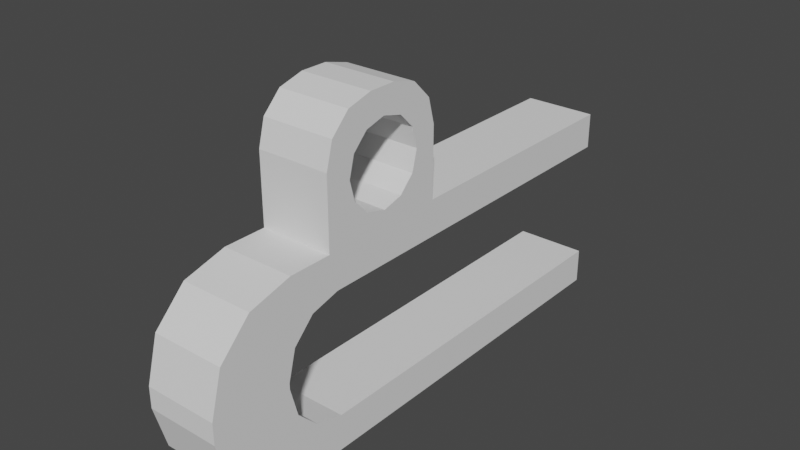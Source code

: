 # Source: TraverceBracing.blend  (saved by Blender 2.92.15; exported with 4.5.12 LTS)
import bpy
from mathutils import Matrix  # noqa: F401  (used for matrix-valued properties, if any)

bpy.ops.wm.read_factory_settings(use_empty=True)
scene = bpy.context.scene
scene.name = 'Scene'

# ---- collections
col_collection = bpy.data.collections.new('Collection'); scene.collection.children.link(col_collection)

# ---- world
world_world = bpy.data.worlds.new('World'); scene.world = world_world
world_world.use_nodes = True; world_world.node_tree.nodes.clear()
_N = world_world.node_tree.nodes; _L = world_world.node_tree.links
n0 = _N.new('ShaderNodeOutputWorld'); n0.name = 'World Output'; n0.location = (300, 300)
n1 = _N.new('ShaderNodeBackground'); n1.name = 'Background'; n1.location = (10, 300)
n1.inputs[0].default_value = (0.05088, 0.05088, 0.05088, 1.0)
_L.new(n1.outputs[0], n0.inputs[0])
n0.is_active_output = True
world_world.color = (0.05088, 0.05088, 0.05088)
world_world.use_sun_shadow = False
world_world.sun_shadow_jitter_overblur = 0.0

# ---- meshes
me_cube_001 = bpy.data.meshes.new('Cube.001')
me_cube_001.from_pydata([(-0.01488, 0.1059, -0.03965), (-0.01488, 0.1059, 0.03965), (0.01488, 0.1059, -0.03965), (0.01488, 0.1059, 0.03965), (-0.01488, 0.05294, -0.03965), (-0.01488, -3.725e-09, -0.03965), (-0.01488, -0.05294, -0.03965), (-0.01488, -0.05294, 0.03965), (-0.01488, 3.725e-09, 0.03965), (-0.01488, 0.05294, 0.03965), (0.01488, -0.05294, -0.03965), (0.01488, 3.725e-09, -0.03965), (0.01488, 0.05294, -0.03965), (0.01488, 0.05294, 0.03965), (0.01488, -3.725e-09, 0.03965), (0.01488, -0.05294, 0.03965), (-0.01488, -0.05294, 0.06819), (-0.01488, -0.03208, 0.08906), (-0.01488, -0.05015, 0.07862), (-0.01488, -0.04251, 0.08626), (-0.01488, -0.02087, 0.08906), (-0.01488, 3.725e-09, 0.06819), (-0.01488, -0.01043, 0.08626), (-0.01488, -0.002796, 0.07862), (0.01488, -3.725e-09, 0.06819), (0.01488, -0.02087, 0.08906), (0.01488, -0.002796, 0.07862), (0.01488, -0.01043, 0.08626), (0.01488, -0.03208, 0.08906), (0.01488, -0.05294, 0.06819), (0.01488, -0.04251, 0.08626), (0.01488, -0.05015, 0.07862), (-0.01488, -0.07049, -0.03965), (-0.01488, -0.1059, -0.004257), (-0.01488, -0.08819, -0.03491), (-0.01488, -0.1011, -0.02195), (-0.01488, -0.1059, 0.004257), (-0.01488, -0.07049, 0.03965), (-0.01488, -0.1011, 0.02195), (-0.01488, -0.08819, 0.03491), (0.01488, -0.1059, -0.004257), (0.01488, -0.07049, -0.03965), (0.01488, -0.1011, -0.02195), (0.01488, -0.08819, -0.03491), (0.01488, -0.07049, 0.03965), (0.01488, -0.1059, 0.004257), (0.01488, -0.08819, 0.03491), (0.01488, -0.1011, 0.02195), (-0.01488, -0.07332, -0.001317), (0.01488, -0.07332, -0.001317), (0.01488, -0.07332, 0.001317), (-0.01488, -0.07332, 0.001317), (-0.01488, 0.1059, 0.025), (0.01488, 0.1059, 0.025), (0.01488, -2.349e-09, 0.025), (0.01488, 0.05294, 0.025), (-0.01488, -0.04964, 0.025), (-0.01488, 2.349e-09, 0.025), (0.01488, -0.04964, 0.025), (-0.01488, 0.05294, 0.025), (0.01488, -0.04964, -0.025), (-0.01488, -0.04964, -0.025), (-0.01488, -0.05294, -0.02411), (0.01488, -0.06148, -0.02183), (-0.01488, -0.06148, -0.02183), (0.01488, -0.05294, -0.02411), (0.01488, -0.07015, -0.01316), (-0.01488, -0.07015, -0.01316), (0.01488, -0.05294, 0.02411), (-0.01488, -0.06148, 0.02183), (-0.01488, -0.05294, 0.02411), (0.01488, -0.06148, 0.02183), (-0.01488, -0.07015, 0.01316), (0.01488, -0.07015, 0.01316), (-0.01488, -2.349e-09, -0.025), (0.01488, 0.1059, -0.025), (-0.01488, 0.05294, -0.025), (-0.01488, 0.1059, -0.025), (0.01488, 2.349e-09, -0.025), (0.01488, 0.05294, -0.025), (0.01488, -0.009044, 0.06219), (-0.01488, -0.009044, 0.06219), (-0.01488, -0.0113, 0.05379), (0.01488, -0.0113, 0.05379), (-0.01488, -0.01745, 0.04764), (0.01488, -0.01745, 0.04764), (-0.01488, -0.02585, 0.04539), (0.01488, -0.02585, 0.04539), (-0.01488, -0.03425, 0.04764), (0.01488, -0.03425, 0.04764), (-0.01488, -0.04041, 0.05379), (0.01488, -0.04041, 0.05379), (-0.01488, -0.04266, 0.06219), (0.01488, -0.04266, 0.06219), (-0.01488, -0.04041, 0.0706), (0.01488, -0.04041, 0.0706), (-0.01488, -0.03425, 0.07675), (0.01488, -0.03425, 0.07675), (-0.01488, -0.02952, 0.07801), (-0.01488, -0.02585, 0.079), (0.01488, -0.02585, 0.079), (0.01488, -0.02218, 0.07801), (-0.01488, -0.01745, 0.07675), (0.01488, -0.01745, 0.07675), (-0.01488, -0.0113, 0.0706), (0.01488, -0.0113, 0.0706), (-0.01488, -0.01003, 0.06586), (0.01488, -0.01031, 0.06692)], [], [(6, 10, 41, 32), (15, 7, 37, 44), (3, 1, 9, 13), (13, 9, 8, 14), (14, 8, 21, 24), (0, 2, 12, 4), (4, 12, 11, 5), (5, 11, 10, 6), (40, 45, 36, 33), (7, 15, 29, 16), (25, 20, 17, 28), (20, 25, 27, 22), (22, 27, 26, 23), (23, 26, 24, 21), (16, 29, 31, 18), (18, 31, 30, 19), (19, 30, 28, 17), (32, 41, 43, 34), (34, 43, 42, 35), (35, 42, 40, 33), (44, 37, 39, 46), (46, 39, 38, 47), (47, 38, 36, 45), (51, 50, 49, 48), (57, 59, 52, 53, 55, 54, 58, 56), (60, 61, 62, 64, 63, 65), (64, 67, 66, 63), (66, 67, 48, 49), (71, 69, 70, 56, 58, 68), (69, 71, 73, 72), (50, 51, 72, 73), (75, 77, 76, 74, 61, 60, 78, 79), (59, 9, 1, 52), (0, 4, 76, 77), (52, 1, 3, 53), (2, 0, 77, 75), (68, 15, 44, 46, 47, 45, 40, 42, 43, 41, 10, 65, 63, 66, 49, 50, 73, 71), (53, 3, 13, 55), (12, 2, 75, 79), (55, 13, 14, 54), (11, 12, 79, 78), (54, 14, 15, 68, 58), (65, 10, 11, 78, 60), (7, 8, 57, 56, 70), (5, 6, 62, 61, 74), (57, 8, 9, 59), (4, 5, 74, 76), (62, 6, 32, 34, 35, 33, 36, 38, 39, 37, 7, 70, 69, 72, 51, 48, 67, 64), (80, 81, 82, 83), (82, 84, 85, 83), (84, 86, 87, 85), (86, 88, 89, 87), (89, 88, 90, 91), (91, 90, 92, 93), (93, 92, 94, 95), (95, 94, 96, 97), (97, 96, 98, 99, 100), (101, 100, 99, 102, 103), (103, 102, 104, 105), (105, 104, 106, 81, 80, 107), (107, 24, 26, 27, 25, 101, 103, 105), (101, 25, 28, 30, 31, 29, 15, 14, 24, 107, 80, 83, 85, 87, 89, 91, 93, 95, 97, 100), (106, 21, 8, 7, 16, 18, 19, 17, 98, 96, 94, 92, 90, 88, 86, 84, 82, 81), (17, 20, 22, 23, 21, 106, 104, 102, 99, 98)])
_uv = me_cube_001.uv_layers.new(name='UVMap')
_uv.uv.foreach_set('vector', [0.7496, 0.4625, 0.8362, 0.4625, 0.8362, 0.5136, 0.7496, 0.5136, 0.3466, 0.7193, 0.2599, 0.7193, 0.2599, 0.6682, 0.3466, 0.6682, 0.8362, 0.9112, 0.7496, 0.9112, 0.7496, 0.7571, 0.8362, 0.7571, 0.8362, 0.7571, 0.7496, 0.7571, 0.7496, 0.6029, 0.8362, 0.6029, 0.1733, 0.6167, 0.2599, 0.6167, 0.2599, 0.6997, 0.1733, 0.6997, 0.7496, 0.0, 0.8362, 0.0, 0.8362, 0.1542, 0.7496, 0.1542, 0.7496, 0.1542, 0.8362, 0.1542, 0.8362, 0.3083, 0.7496, 0.3083, 0.7496, 0.3083, 0.8362, 0.3083, 0.8362, 0.4625, 0.7496, 0.4625, 0.08665, 0.6677, 0.08665, 0.6924, 8.382e-09, 0.6924, 1.118e-08, 0.6677, 0.08665, 0.6167, 0.1733, 0.6167, 0.1733, 0.6997, 0.08665, 0.6997, 0.4332, 0.6471, 0.5199, 0.6471, 0.5199, 0.6797, 0.4332, 0.6797, 0.5199, 0.6471, 0.4332, 0.6471, 0.4332, 0.6167, 0.5199, 0.6167, 0.2599, 0.7532, 0.1733, 0.7532, 0.1733, 0.7304, 0.2599, 0.7304, 0.2599, 0.7304, 0.1733, 0.7304, 0.1733, 0.6997, 0.2599, 0.6997, 0.08665, 0.6997, 0.1733, 0.6997, 0.1733, 0.7304, 0.08665, 0.7304, 0.08665, 0.7304, 0.1733, 0.7304, 0.1733, 0.7535, 0.08665, 0.7535, 0.5199, 0.7101, 0.4332, 0.7101, 0.4332, 0.6797, 0.5199, 0.6797, 0.7496, 0.5136, 0.8362, 0.5136, 0.8362, 0.5652, 0.7496, 0.5652, 0.7496, 0.5652, 0.8362, 0.5652, 0.8362, 0.6029, 0.7496, 0.6029, 1.397e-08, 0.6167, 0.08665, 0.6167, 0.08665, 0.6677, 1.118e-08, 0.6677, 0.3466, 0.6682, 0.2599, 0.6682, 0.2599, 0.6167, 0.3466, 0.6167, 0.08665, 0.7836, 0.0, 0.7836, 2.794e-09, 0.7445, 0.08665, 0.7445, 0.08665, 0.7445, 2.794e-09, 0.7445, 8.382e-09, 0.6924, 0.08665, 0.6924, 0.4332, 0.6851, 0.3466, 0.6851, 0.3466, 0.6774, 0.4332, 0.6774, 0.8362, 0.3083, 0.8362, 0.1542, 0.8362, 0.0, 0.9229, 0.0, 0.9229, 0.1542, 0.9229, 0.3083, 0.9229, 0.4529, 0.8362, 0.4529, 0.8362, 0.9655, 0.9229, 0.9655, 0.9229, 0.9751, 0.9229, 1.0, 0.8362, 1.0, 0.8362, 0.9751, 0.4332, 0.6167, 0.4332, 0.6427, 0.3466, 0.6427, 0.3466, 0.6167, 0.3466, 0.6427, 0.4332, 0.6427, 0.4332, 0.6774, 0.3466, 0.6774, 0.9229, 0.4874, 0.8362, 0.4874, 0.8362, 0.4625, 0.8362, 0.4529, 0.9229, 0.4529, 0.9229, 0.4625, 0.8362, 0.4874, 0.9229, 0.4874, 0.9229, 0.5126, 0.8362, 0.5126, 0.3466, 0.6851, 0.4332, 0.6851, 0.4332, 0.7193, 0.3466, 0.7193, 0.8362, 0.5126, 0.9229, 0.5126, 0.9229, 0.6668, 0.9229, 0.821, 0.9229, 0.9655, 0.8362, 0.9655, 0.8362, 0.821, 0.8362, 0.6668, 0.5613, 0.1542, 0.5187, 0.1542, 0.5187, 0.0, 0.5613, 0.0, 0.7496, 0.0, 0.7496, 0.1542, 0.7069, 0.1542, 0.7069, 0.0, 0.6721, 0.79, 0.6295, 0.79, 0.6295, 0.7033, 0.6721, 0.7033, 0.7148, 0.7033, 0.7148, 0.79, 0.6721, 0.79, 0.6721, 0.7033, 0.1891, 0.1542, 0.1439, 0.1542, 0.1439, 0.1031, 0.1577, 0.05154, 0.1954, 0.01381, 0.2469, 0.0, 0.2717, 0.0, 0.3233, 0.01381, 0.361, 0.05154, 0.3748, 0.1031, 0.3748, 0.1542, 0.3295, 0.1542, 0.3229, 0.1293, 0.2976, 0.1041, 0.2632, 0.09483, 0.2555, 0.09483, 0.221, 0.1041, 0.1958, 0.1293, 0.1865, 0.6167, 0.1439, 0.6167, 0.1439, 0.4625, 0.1865, 0.4625, 0.3748, 0.4625, 0.3748, 0.6167, 0.3321, 0.6167, 0.3321, 0.4625, 0.1865, 0.4625, 0.1439, 0.4625, 0.1439, 0.3083, 0.1865, 0.3083, 0.3748, 0.3083, 0.3748, 0.4625, 0.3321, 0.4625, 0.3321, 0.3083, 0.1865, 0.3083, 0.1439, 0.3083, 0.1439, 0.1542, 0.1891, 0.1542, 0.1865, 0.1638, 0.3295, 0.1542, 0.3748, 0.1542, 0.3748, 0.3083, 0.3321, 0.3083, 0.3321, 0.1638, 0.5187, 0.4625, 0.5187, 0.3083, 0.5613, 0.3083, 0.5613, 0.4529, 0.5639, 0.4625, 0.7496, 0.3083, 0.7496, 0.4625, 0.7043, 0.4625, 0.7069, 0.4529, 0.7069, 0.3083, 0.5613, 0.3083, 0.5187, 0.3083, 0.5187, 0.1542, 0.5613, 0.1542, 0.7496, 0.1542, 0.7496, 0.3083, 0.7069, 0.3083, 0.7069, 0.1542, 0.7043, 0.4625, 0.7496, 0.4625, 0.7496, 0.5136, 0.7358, 0.5652, 0.698, 0.6029, 0.6465, 0.6167, 0.6217, 0.6167, 0.5702, 0.6029, 0.5325, 0.5652, 0.5187, 0.5136, 0.5187, 0.4625, 0.5639, 0.4625, 0.5706, 0.4874, 0.5958, 0.5126, 0.6303, 0.5219, 0.638, 0.5219, 0.6724, 0.5126, 0.6977, 0.4874, 0.6289, 0.7033, 0.6289, 0.6167, 0.6536, 0.6167, 0.6536, 0.7033, 0.6536, 0.6167, 0.6721, 0.6167, 0.6721, 0.7033, 0.6536, 0.7033, 0.5688, 0.79, 0.5444, 0.79, 0.5444, 0.7033, 0.5688, 0.7033, 0.5444, 0.79, 0.5199, 0.79, 0.5199, 0.7033, 0.5444, 0.7033, 0.6721, 0.7033, 0.6721, 0.6167, 0.6906, 0.6167, 0.6906, 0.7033, 0.6906, 0.7033, 0.6906, 0.6167, 0.7152, 0.6167, 0.7152, 0.7033, 0.7152, 0.7033, 0.7152, 0.6167, 0.7395, 0.6167, 0.7395, 0.7033, 0.5199, 0.7033, 0.5199, 0.6167, 0.5378, 0.6167, 0.5378, 0.7033, 0.5378, 0.7033, 0.5378, 0.6167, 0.5516, 0.6167, 0.5623, 0.6167, 0.5623, 0.7033, 0.573, 0.7033, 0.5623, 0.7033, 0.5623, 0.6167, 0.5868, 0.6167, 0.5868, 0.7033, 0.5868, 0.7033, 0.5868, 0.6167, 0.6047, 0.6167, 0.6047, 0.7033, 0.6047, 0.7033, 0.6047, 0.6167, 0.6183, 0.6167, 0.6289, 0.6167, 0.6289, 0.7033, 0.6152, 0.7033, 0.06445, 0.2783, 0.06077, 0.3083, 0.03038, 0.3002, 0.008141, 0.278, 0.0, 0.2476, 0.03215, 0.2438, 0.03584, 0.2575, 0.05376, 0.2755, 0.03215, 0.2438, 0.0, 0.2476, 0.0, 0.2149, 0.008141, 0.1846, 0.03038, 0.1623, 0.06077, 0.1542, 0.1439, 0.1542, 0.1439, 0.3083, 0.06077, 0.3083, 0.06445, 0.2783, 0.07823, 0.282, 0.1027, 0.2755, 0.1206, 0.2575, 0.1272, 0.2331, 0.1206, 0.2086, 0.1027, 0.1907, 0.07823, 0.1841, 0.05376, 0.1907, 0.03584, 0.2086, 0.02929, 0.2331, 0.4423, 0.3375, 0.4356, 0.3083, 0.5187, 0.3083, 0.5187, 0.4625, 0.4356, 0.4625, 0.4052, 0.4544, 0.3829, 0.4321, 0.3748, 0.4017, 0.4069, 0.3943, 0.4106, 0.4081, 0.4286, 0.426, 0.453, 0.4326, 0.4775, 0.426, 0.4954, 0.4081, 0.502, 0.3836, 0.4954, 0.3591, 0.4775, 0.3412, 0.453, 0.3347, 0.3748, 0.4017, 0.3748, 0.3691, 0.3829, 0.3387, 0.4052, 0.3165, 0.4356, 0.3083, 0.4423, 0.3375, 0.4286, 0.3412, 0.4106, 0.3591, 0.4041, 0.3836, 0.4069, 0.3943])
me_cube_001.use_remesh_fix_poles = True
me_cube_001.use_remesh_preserve_attributes = False
me_cube_001.use_mirror_vertex_groups = False
me_cube_001.update()

# ---- objects
ob_cube = bpy.data.objects.new('Cube', me_cube_001)

# ---- transforms, parenting, visibility, modifiers, constraints
ob_cube.location = (0.0, 0.0, 0.0)
ob_cube.lineart.crease_threshold = 0.0

# ---- collection membership
col_collection.objects.link(ob_cube)

# ---- scene / render settings (as saved in the file)
scene.frame_start = 1; scene.frame_end = 250; scene.frame_set(1)
scene.render.engine = 'BLENDER_EEVEE_NEXT'
scene.cycles.use_denoising = False
scene.cycles.samples = 128
scene.cycles.sampling_pattern = 'TABULATED_SOBOL'
scene.cycles.use_adaptive_sampling = False
scene.cycles.use_light_tree = False
scene.view_settings.view_transform = 'Filmic'
bpy.context.view_layer.update()

# ---- added for rendering (the .blend has no active camera and no usable light): camera, sun
cam_auto = bpy.data.cameras.new('AutoCamera')
cam_auto.lens = 50.0
cam_auto.sensor_width = 36.0
cam_auto.clip_end = 1000.0
ob_auto_camera = bpy.data.objects.new('AutoCamera', cam_auto)
scene.collection.objects.link(ob_auto_camera)
ob_auto_camera.location = (0.230939, -0.277126, 0.209453)
ob_auto_camera.rotation_euler = (1.09748, -7.21219e-08, 0.694738)
scene.camera = ob_auto_camera
light_auto_sun = bpy.data.lights.new('AutoSun', 'SUN')
light_auto_sun.energy = 3.0
light_auto_sun.angle = 0.0523599
ob_auto_sun = bpy.data.objects.new('AutoSun', light_auto_sun)
scene.collection.objects.link(ob_auto_sun)
ob_auto_sun.rotation_euler = (0.872665, 0.174533, 0.523599)
bpy.context.view_layer.update()
